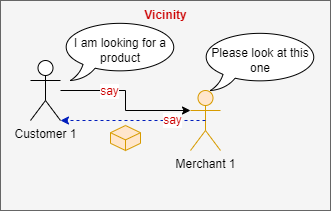

The diagram above was exported from draw.io. Its source (the exported page's mxGraphModel, read from the mxfile embedded in the PNG):
<mxGraphModel dx="848" dy="516" grid="1" gridSize="10" guides="1" tooltips="1" connect="1" arrows="1" fold="1" page="1" pageScale="1" pageWidth="850" pageHeight="1100" math="0" shadow="0">
  <root>
    <mxCell id="oJkF1mWVdB0xLc3WzdHr-0" />
    <mxCell id="oJkF1mWVdB0xLc3WzdHr-1" parent="oJkF1mWVdB0xLc3WzdHr-0" />
    <mxCell id="A-ftHyXpFdr5KXoR4OSY-1" value="" style="rounded=0;whiteSpace=wrap;html=1;fontSize=12;fillColor=#f5f5f5;strokeColor=#666666;fontColor=#333333;" vertex="1" parent="oJkF1mWVdB0xLc3WzdHr-1">
      <mxGeometry x="140" y="61" width="330" height="210" as="geometry" />
    </mxCell>
    <mxCell id="oJkF1mWVdB0xLc3WzdHr-3" value="Customer 1" style="shape=umlActor;verticalLabelPosition=bottom;verticalAlign=top;html=1;outlineConnect=0;" vertex="1" parent="oJkF1mWVdB0xLc3WzdHr-1">
      <mxGeometry x="170" y="121" width="30" height="60" as="geometry" />
    </mxCell>
    <mxCell id="oJkF1mWVdB0xLc3WzdHr-5" style="edgeStyle=orthogonalEdgeStyle;rounded=0;orthogonalLoop=1;jettySize=auto;html=1;entryX=0;entryY=0.3333333333333333;entryDx=0;entryDy=0;entryPerimeter=0;" edge="1" parent="oJkF1mWVdB0xLc3WzdHr-1" source="oJkF1mWVdB0xLc3WzdHr-3" target="oJkF1mWVdB0xLc3WzdHr-6">
      <mxGeometry relative="1" as="geometry">
        <mxPoint x="310" y="340" as="sourcePoint" />
        <mxPoint x="280" y="186.2976372275965" as="targetPoint" />
      </mxGeometry>
    </mxCell>
    <mxCell id="eW4eh86Wfe-dQ8mLsS1B-0" value="say" style="edgeLabel;html=1;align=center;verticalAlign=middle;resizable=0;points=[];fontSize=12;fontColor=#CC0000;" vertex="1" connectable="0" parent="oJkF1mWVdB0xLc3WzdHr-5">
      <mxGeometry x="-0.3653" relative="1" as="geometry">
        <mxPoint as="offset" />
      </mxGeometry>
    </mxCell>
    <object label="Merchant 1" id="oJkF1mWVdB0xLc3WzdHr-6">
      <mxCell style="shape=umlActor;verticalLabelPosition=bottom;verticalAlign=top;html=1;outlineConnect=0;fillColor=#ffe6cc;strokeColor=#d79b00;" vertex="1" parent="oJkF1mWVdB0xLc3WzdHr-1">
        <mxGeometry x="330" y="151" width="30" height="60" as="geometry" />
      </mxCell>
    </object>
    <mxCell id="oJkF1mWVdB0xLc3WzdHr-13" value="Please look at this one" style="whiteSpace=wrap;html=1;shape=mxgraph.basic.oval_callout" vertex="1" parent="oJkF1mWVdB0xLc3WzdHr-1">
      <mxGeometry x="340" y="91" width="120" height="60" as="geometry" />
    </mxCell>
    <mxCell id="oJkF1mWVdB0xLc3WzdHr-14" value="I am looking for a product" style="whiteSpace=wrap;html=1;shape=mxgraph.basic.oval_callout" vertex="1" parent="oJkF1mWVdB0xLc3WzdHr-1">
      <mxGeometry x="200" y="81" width="120" height="60" as="geometry" />
    </mxCell>
    <mxCell id="A-ftHyXpFdr5KXoR4OSY-2" value="&lt;b&gt;Vicinity&lt;/b&gt;" style="text;html=1;resizable=0;autosize=1;align=center;verticalAlign=middle;points=[];fillColor=none;strokeColor=none;rounded=0;fontSize=12;fontColor=#CC0000;" vertex="1" parent="oJkF1mWVdB0xLc3WzdHr-1">
      <mxGeometry x="270" y="61" width="70" height="30" as="geometry" />
    </mxCell>
    <mxCell id="A-ftHyXpFdr5KXoR4OSY-3" value="" style="edgeStyle=elbowEdgeStyle;elbow=horizontal;endArrow=classic;html=1;rounded=0;dashed=1;fontSize=12;fontColor=#CC0000;exitX=0.5;exitY=0.5;exitDx=0;exitDy=0;exitPerimeter=0;entryX=1;entryY=1;entryDx=0;entryDy=0;entryPerimeter=0;fillColor=#0050ef;strokeColor=#001DBC;" edge="1" parent="oJkF1mWVdB0xLc3WzdHr-1" source="oJkF1mWVdB0xLc3WzdHr-6" target="oJkF1mWVdB0xLc3WzdHr-3">
      <mxGeometry width="50" height="50" relative="1" as="geometry">
        <mxPoint x="140" y="430" as="sourcePoint" />
        <mxPoint x="190" y="380" as="targetPoint" />
      </mxGeometry>
    </mxCell>
    <mxCell id="eW4eh86Wfe-dQ8mLsS1B-1" value="say" style="edgeLabel;html=1;align=center;verticalAlign=middle;resizable=0;points=[];fontSize=12;fontColor=#CC0000;" vertex="1" connectable="0" parent="A-ftHyXpFdr5KXoR4OSY-3">
      <mxGeometry x="-0.5255" y="-1" relative="1" as="geometry">
        <mxPoint as="offset" />
      </mxGeometry>
    </mxCell>
    <mxCell id="AmAw6cQDHBFLN8XpdBxc-0" value="" style="html=1;whiteSpace=wrap;shape=isoCube2;backgroundOutline=1;isoAngle=15;fillColor=#ffe6cc;strokeColor=#d79b00;" vertex="1" parent="oJkF1mWVdB0xLc3WzdHr-1">
      <mxGeometry x="250" y="186" width="30" height="25" as="geometry" />
    </mxCell>
  </root>
</mxGraphModel>